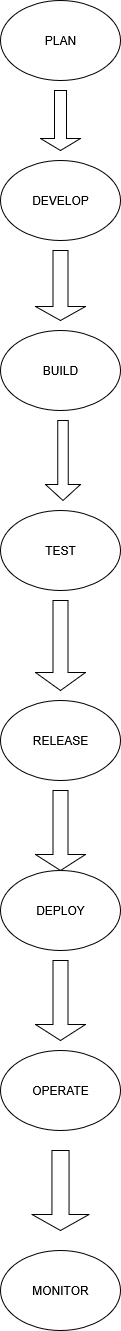

The diagram above was exported from draw.io. Its source (the exported page's mxGraphModel, read from the mxfile embedded in the PNG):
<mxGraphModel dx="2202" dy="1251" grid="1" gridSize="10" guides="1" tooltips="1" connect="1" arrows="1" fold="1" page="1" pageScale="1" pageWidth="850" pageHeight="1100" math="0" shadow="0">
  <root>
    <mxCell id="0" />
    <mxCell id="1" parent="0" />
    <mxCell id="E4VCHvUMm7WIqHSeWGWv-1" value="PLAN" style="ellipse;whiteSpace=wrap;html=1;" vertex="1" parent="1">
      <mxGeometry x="350" y="20" width="120" height="80" as="geometry" />
    </mxCell>
    <mxCell id="E4VCHvUMm7WIqHSeWGWv-2" value="DEVELOP" style="ellipse;whiteSpace=wrap;html=1;" vertex="1" parent="1">
      <mxGeometry x="350" y="180" width="120" height="80" as="geometry" />
    </mxCell>
    <mxCell id="E4VCHvUMm7WIqHSeWGWv-3" value="BUILD" style="ellipse;whiteSpace=wrap;html=1;" vertex="1" parent="1">
      <mxGeometry x="350" y="350" width="120" height="80" as="geometry" />
    </mxCell>
    <mxCell id="E4VCHvUMm7WIqHSeWGWv-4" value="TEST" style="ellipse;whiteSpace=wrap;html=1;" vertex="1" parent="1">
      <mxGeometry x="350" y="530" width="120" height="80" as="geometry" />
    </mxCell>
    <mxCell id="E4VCHvUMm7WIqHSeWGWv-5" value="RELEASE" style="ellipse;whiteSpace=wrap;html=1;" vertex="1" parent="1">
      <mxGeometry x="350" y="720" width="120" height="80" as="geometry" />
    </mxCell>
    <mxCell id="E4VCHvUMm7WIqHSeWGWv-6" value="DEPLOY" style="ellipse;whiteSpace=wrap;html=1;" vertex="1" parent="1">
      <mxGeometry x="350" y="890" width="120" height="80" as="geometry" />
    </mxCell>
    <mxCell id="E4VCHvUMm7WIqHSeWGWv-7" value="OPERATE" style="ellipse;whiteSpace=wrap;html=1;" vertex="1" parent="1">
      <mxGeometry x="350" y="1070" width="120" height="80" as="geometry" />
    </mxCell>
    <mxCell id="E4VCHvUMm7WIqHSeWGWv-8" value="MONITOR" style="ellipse;whiteSpace=wrap;html=1;" vertex="1" parent="1">
      <mxGeometry x="350" y="1270" width="120" height="80" as="geometry" />
    </mxCell>
    <mxCell id="E4VCHvUMm7WIqHSeWGWv-11" value="" style="shape=singleArrow;direction=south;whiteSpace=wrap;html=1;" vertex="1" parent="1">
      <mxGeometry x="390" y="110" width="40" height="60" as="geometry" />
    </mxCell>
    <mxCell id="E4VCHvUMm7WIqHSeWGWv-12" value="" style="shape=singleArrow;direction=south;whiteSpace=wrap;html=1;" vertex="1" parent="1">
      <mxGeometry x="385" y="270" width="50" height="70" as="geometry" />
    </mxCell>
    <mxCell id="E4VCHvUMm7WIqHSeWGWv-13" value="" style="shape=singleArrow;direction=south;whiteSpace=wrap;html=1;" vertex="1" parent="1">
      <mxGeometry x="395" y="440" width="35" height="80" as="geometry" />
    </mxCell>
    <mxCell id="E4VCHvUMm7WIqHSeWGWv-14" value="" style="shape=singleArrow;direction=south;whiteSpace=wrap;html=1;" vertex="1" parent="1">
      <mxGeometry x="385" y="620" width="50" height="90" as="geometry" />
    </mxCell>
    <mxCell id="E4VCHvUMm7WIqHSeWGWv-16" style="edgeStyle=orthogonalEdgeStyle;rounded=0;orthogonalLoop=1;jettySize=auto;html=1;exitX=0;exitY=0;exitDx=24;exitDy=26;exitPerimeter=0;" edge="1" parent="1" source="E4VCHvUMm7WIqHSeWGWv-15">
      <mxGeometry relative="1" as="geometry">
        <mxPoint x="410" y="820" as="targetPoint" />
      </mxGeometry>
    </mxCell>
    <mxCell id="E4VCHvUMm7WIqHSeWGWv-15" value="" style="shape=singleArrow;direction=south;whiteSpace=wrap;html=1;" vertex="1" parent="1">
      <mxGeometry x="385" y="810" width="50" height="80" as="geometry" />
    </mxCell>
    <mxCell id="E4VCHvUMm7WIqHSeWGWv-17" value="" style="shape=singleArrow;direction=south;whiteSpace=wrap;html=1;" vertex="1" parent="1">
      <mxGeometry x="385" y="980" width="50" height="80" as="geometry" />
    </mxCell>
    <mxCell id="E4VCHvUMm7WIqHSeWGWv-18" value="" style="shape=singleArrow;direction=south;whiteSpace=wrap;html=1;" vertex="1" parent="1">
      <mxGeometry x="381.5" y="1170" width="57" height="80" as="geometry" />
    </mxCell>
  </root>
</mxGraphModel>